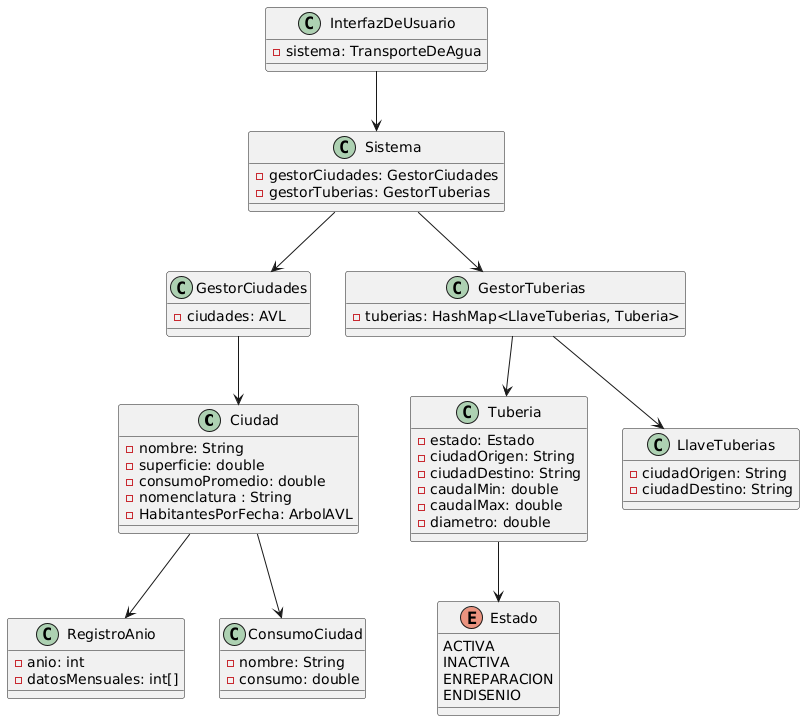

The diagram above was rendered by PlantUML. Its source (embedded in the PNG):
@startuml
class Ciudad {
    - nombre: String
    - superficie: double
    -consumoPromedio: double
    -nomenclatura : String
    -HabitantesPorFecha: ArbolAVL
    
}
class RegistroAnio{
    -anio: int
    -datosMensuales: int[]
}

class ConsumoCiudad{
    -nombre: String
    -consumo: double
}


class Tuberia {
    - estado: Estado
    - ciudadOrigen: String
    - ciudadDestino: String
    -caudalMin: double
    -caudalMax: double
    -diametro: double
    
}

enum Estado {
    ACTIVA
    INACTIVA
    ENREPARACION
    ENDISENIO
}

class LlaveTuberias {
    - ciudadOrigen: String
    - ciudadDestino: String
}

class GestorCiudades {
    - ciudades: AVL
}

class GestorTuberias {
    - tuberias: HashMap<LlaveTuberias, Tuberia>
}

class Sistema {
    - gestorCiudades: GestorCiudades
    - gestorTuberias: GestorTuberias
}

class InterfazDeUsuario {
    - sistema: TransporteDeAgua
}



Ciudad --> ConsumoCiudad
Ciudad --> RegistroAnio
Tuberia --> Estado

GestorCiudades --> Ciudad
GestorTuberias --> Tuberia
GestorTuberias --> LlaveTuberias
Sistema --> GestorCiudades
Sistema --> GestorTuberias
InterfazDeUsuario --> Sistema
@enduml